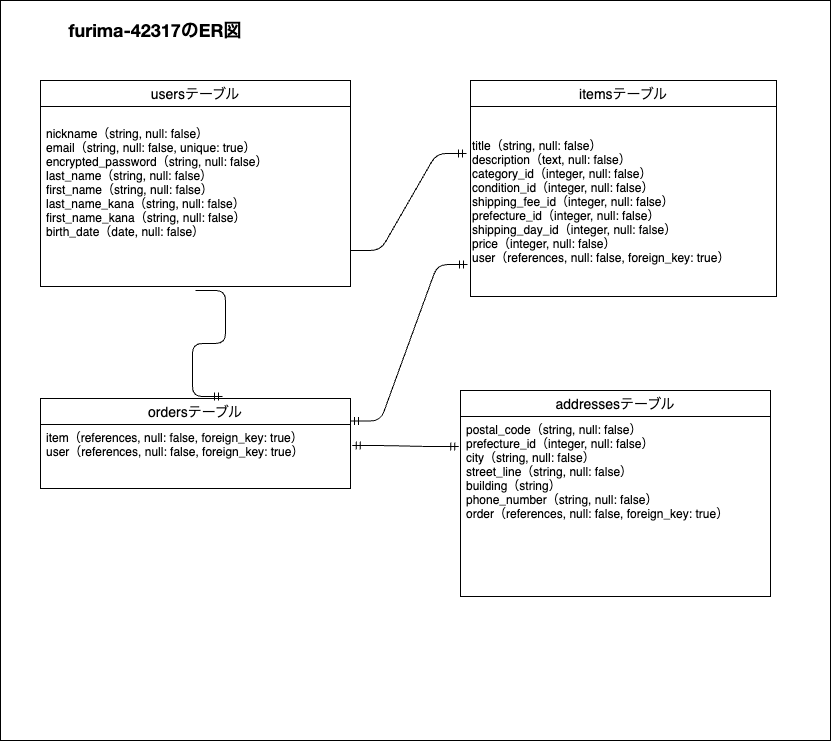

The diagram above was exported from draw.io. Its source (the exported page's mxGraphModel, read from the mxfile embedded in the PNG):
<mxGraphModel dx="888" dy="522" grid="1" gridSize="10" guides="1" tooltips="1" connect="1" arrows="1" fold="1" page="1" pageScale="1" pageWidth="827" pageHeight="1169" math="0" shadow="0">
  <root>
    <mxCell id="0" />
    <mxCell id="1" parent="0" />
    <mxCell id="19" value="" style="rounded=0;whiteSpace=wrap;html=1;fillColor=default;labelBackgroundColor=none;" vertex="1" parent="1">
      <mxGeometry width="830" height="740" as="geometry" />
    </mxCell>
    <mxCell id="2" value="usersテーブル" style="swimlane;fontStyle=0;childLayout=stackLayout;horizontal=1;startSize=26;horizontalStack=0;resizeParent=1;resizeParentMax=0;resizeLast=0;collapsible=1;marginBottom=0;align=center;fontSize=14;" vertex="1" parent="1">
      <mxGeometry x="40" y="80" width="310" height="206" as="geometry" />
    </mxCell>
    <mxCell id="5" value="&#10;nickname（string, null: false）&#10;email（string, null: false, unique: true）&#10;encrypted_password（string, null: false）&#10;last_name（string, null: false）&#10;first_name（string, null: false）&#10;last_name_kana（string, null: false）&#10;first_name_kana（string, null: false）&#10;birth_date（date, null: false）" style="text;strokeColor=none;fillColor=none;spacingLeft=4;spacingRight=4;overflow=hidden;rotatable=0;points=[[0,0.5],[1,0.5]];portConstraint=eastwest;fontSize=12;" vertex="1" parent="2">
      <mxGeometry y="26" width="310" height="180" as="geometry" />
    </mxCell>
    <mxCell id="6" value="&lt;p style=&quot;margin: 0px; font-variant-numeric: normal; font-variant-east-asian: normal; font-variant-alternates: normal; font-size-adjust: none; font-kerning: auto; font-optical-sizing: auto; font-feature-settings: normal; font-variation-settings: normal; font-variant-position: normal; font-variant-emoji: normal; font-stretch: normal; line-height: normal; font-family: &amp;quot;Helvetica Neue&amp;quot;; color: rgb(0, 0, 0); text-align: start;&quot; class=&quot;p1&quot;&gt;&lt;font style=&quot;font-size: 18px;&quot;&gt;&lt;b style=&quot;background-color: light-dark(#ffffff, var(--ge-dark-color, #121212));&quot;&gt;furima-42317のER図&lt;/b&gt;&lt;/font&gt;&lt;/p&gt;" style="whiteSpace=wrap;html=1;align=center;strokeColor=none;" vertex="1" parent="1">
      <mxGeometry x="50" y="10" width="210" height="40" as="geometry" />
    </mxCell>
    <mxCell id="7" value="itemsテーブル" style="swimlane;fontStyle=0;childLayout=stackLayout;horizontal=1;startSize=26;horizontalStack=0;resizeParent=1;resizeParentMax=0;resizeLast=0;collapsible=1;marginBottom=0;align=center;fontSize=14;" vertex="1" parent="1">
      <mxGeometry x="470" y="80" width="306" height="216" as="geometry" />
    </mxCell>
    <mxCell id="8" value="title（string, null: false）&#10;description（text, null: false）&#10;category_id（integer, null: false）&#10;condition_id（integer, null: false）&#10;shipping_fee_id（integer, null: false）&#10;prefecture_id（integer, null: false）&#10;shipping_day_id（integer, null: false）&#10;price（integer, null: false）&#10;user（references, null: false, foreign_key: true）" style="text;align=left;verticalAlign=middle;resizable=0;points=[];autosize=1;strokeColor=none;fillColor=none;" vertex="1" parent="7">
      <mxGeometry y="26" width="306" height="190" as="geometry" />
    </mxCell>
    <mxCell id="10" value="ordersテーブル" style="swimlane;fontStyle=0;childLayout=stackLayout;horizontal=1;startSize=26;horizontalStack=0;resizeParent=1;resizeParentMax=0;resizeLast=0;collapsible=1;marginBottom=0;align=center;fontSize=14;" vertex="1" parent="1">
      <mxGeometry x="40" y="398" width="310" height="90" as="geometry" />
    </mxCell>
    <mxCell id="11" value="item（references, null: false, foreign_key: true）&#10;user（references, null: false, foreign_key: true）" style="text;strokeColor=none;fillColor=none;spacingLeft=4;spacingRight=4;overflow=hidden;rotatable=0;points=[[0,0.5],[1,0.5]];portConstraint=eastwest;fontSize=12;" vertex="1" parent="10">
      <mxGeometry y="26" width="310" height="64" as="geometry" />
    </mxCell>
    <mxCell id="13" value="addressesテーブル" style="swimlane;fontStyle=0;childLayout=stackLayout;horizontal=1;startSize=26;horizontalStack=0;resizeParent=1;resizeParentMax=0;resizeLast=0;collapsible=1;marginBottom=0;align=center;fontSize=14;" vertex="1" parent="1">
      <mxGeometry x="460" y="390" width="310" height="206" as="geometry" />
    </mxCell>
    <mxCell id="14" value="postal_code（string, null: false）&#10;prefecture_id（integer, null: false）&#10;city（string, null: false）&#10;street_line（string, null: false）&#10;building（string）&#10;phone_number（string, null: false）&#10;order（references, null: false, foreign_key: true）" style="text;strokeColor=none;fillColor=none;spacingLeft=4;spacingRight=4;overflow=hidden;rotatable=0;points=[[0,0.5],[1,0.5]];portConstraint=eastwest;fontSize=12;" vertex="1" parent="13">
      <mxGeometry y="26" width="310" height="180" as="geometry" />
    </mxCell>
    <mxCell id="15" value="" style="edgeStyle=entityRelationEdgeStyle;fontSize=12;html=1;endArrow=ERmandOne;startArrow=ERmandOne;entryX=-0.006;entryY=0.167;entryDx=0;entryDy=0;entryPerimeter=0;exitX=1.006;exitY=0.328;exitDx=0;exitDy=0;exitPerimeter=0;" edge="1" parent="1" source="11" target="14">
      <mxGeometry width="100" height="100" relative="1" as="geometry">
        <mxPoint x="350" y="400" as="sourcePoint" />
        <mxPoint x="450" y="300" as="targetPoint" />
      </mxGeometry>
    </mxCell>
    <mxCell id="16" value="" style="edgeStyle=entityRelationEdgeStyle;fontSize=12;html=1;endArrow=ERmandOne;startArrow=ERmandOne;entryX=-0.01;entryY=0.832;entryDx=0;entryDy=0;entryPerimeter=0;exitX=1;exitY=0.25;exitDx=0;exitDy=0;" edge="1" parent="1" source="10" target="8">
      <mxGeometry width="100" height="100" relative="1" as="geometry">
        <mxPoint x="350" y="400" as="sourcePoint" />
        <mxPoint x="450" y="300" as="targetPoint" />
      </mxGeometry>
    </mxCell>
    <mxCell id="17" value="" style="edgeStyle=entityRelationEdgeStyle;fontSize=12;html=1;endArrow=ERmandOne;exitX=0.5;exitY=1.022;exitDx=0;exitDy=0;exitPerimeter=0;entryX=0.587;entryY=-0.022;entryDx=0;entryDy=0;entryPerimeter=0;" edge="1" parent="1" source="5" target="10">
      <mxGeometry width="100" height="100" relative="1" as="geometry">
        <mxPoint x="350" y="400" as="sourcePoint" />
        <mxPoint x="220" y="390" as="targetPoint" />
        <Array as="points">
          <mxPoint x="190" y="330" />
          <mxPoint x="180" y="320" />
          <mxPoint x="192" y="320" />
        </Array>
      </mxGeometry>
    </mxCell>
    <mxCell id="18" value="" style="edgeStyle=entityRelationEdgeStyle;fontSize=12;html=1;endArrow=ERmandOne;entryX=-0.013;entryY=0.247;entryDx=0;entryDy=0;entryPerimeter=0;" edge="1" parent="1" target="8">
      <mxGeometry width="100" height="100" relative="1" as="geometry">
        <mxPoint x="350" y="250" as="sourcePoint" />
        <mxPoint x="450" y="150" as="targetPoint" />
      </mxGeometry>
    </mxCell>
  </root>
</mxGraphModel>